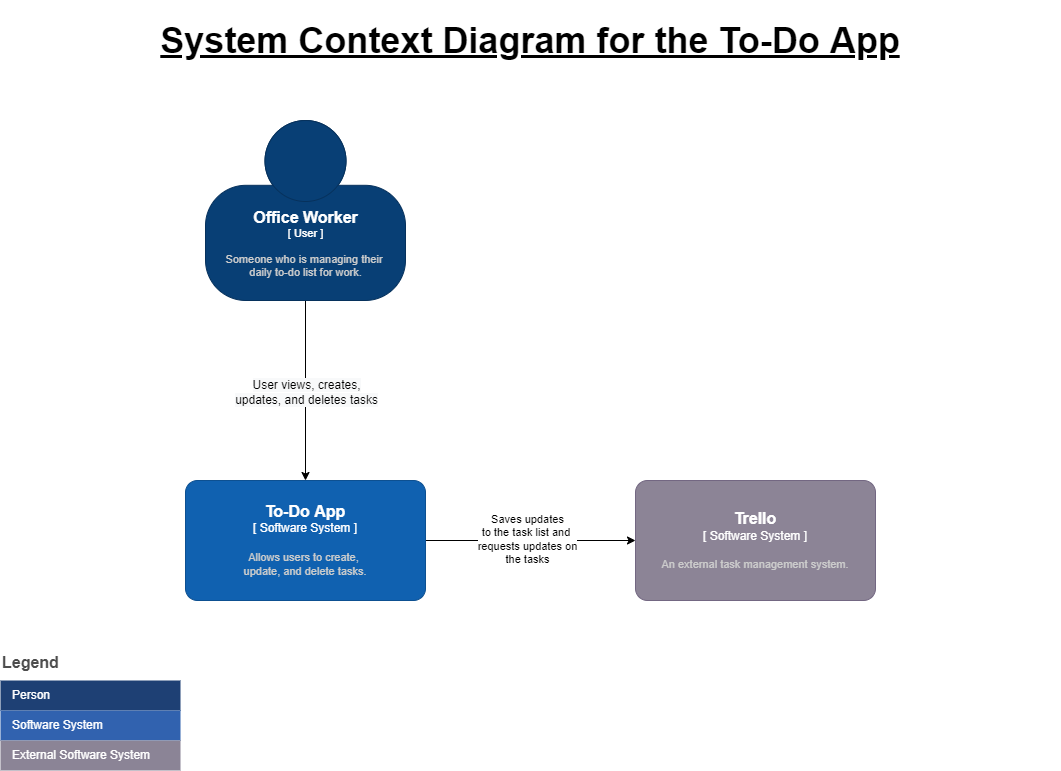

The diagram above was exported from draw.io. Its source (the exported page's mxGraphModel, read from the mxfile embedded in the PNG):
<mxGraphModel dx="1422" dy="705" grid="1" gridSize="10" guides="1" tooltips="1" connect="1" arrows="1" fold="1" page="1" pageScale="1" pageWidth="1100" pageHeight="850" math="0" shadow="0">
  <root>
    <mxCell id="0" />
    <mxCell id="1" parent="0" />
    <mxCell id="v_803z2qg3xZTDE8K_rW-4" style="edgeStyle=orthogonalEdgeStyle;rounded=0;orthogonalLoop=1;jettySize=auto;html=1;exitX=0.5;exitY=1;exitDx=0;exitDy=0;exitPerimeter=0;" parent="1" source="v_803z2qg3xZTDE8K_rW-2" target="v_803z2qg3xZTDE8K_rW-3" edge="1">
      <mxGeometry relative="1" as="geometry" />
    </mxCell>
    <mxCell id="v_803z2qg3xZTDE8K_rW-5" value="&lt;span style=&quot;font-size: 12px ; background-color: rgb(248 , 249 , 250)&quot;&gt;User views, creates,&lt;br&gt;updates, and deletes tasks&lt;br&gt;&lt;/span&gt;" style="edgeLabel;html=1;align=center;verticalAlign=middle;resizable=0;points=[];" parent="v_803z2qg3xZTDE8K_rW-4" vertex="1" connectable="0">
      <mxGeometry x="0.2833" y="2" relative="1" as="geometry">
        <mxPoint x="-2" y="-24" as="offset" />
      </mxGeometry>
    </mxCell>
    <object c4Name="Office Worker" c4Description="Someone who is managing their &#10;daily to-do list for work." label="&lt;font style=&quot;font-size: 16px&quot;&gt;&lt;b&gt;%c4Name%&lt;/b&gt;&lt;/font&gt;&lt;div&gt;[%c4Type%]&lt;/div&gt;&lt;br&gt;&lt;div&gt;&lt;font style=&quot;font-size: 11px&quot;&gt;&lt;font color=&quot;#cccccc&quot;&gt;%c4Description%&lt;/font&gt;&lt;/div&gt;" placeholders="1" c4Type=" User " id="v_803z2qg3xZTDE8K_rW-2">
      <mxCell style="html=1;fontSize=11;dashed=0;whitespace=wrap;fillColor=#083F75;strokeColor=#06315C;fontColor=#ffffff;shape=mxgraph.c4.person2;align=center;metaEdit=1;points=[[0.5,0,0],[1,0.5,0],[1,0.75,0],[0.75,1,0],[0.5,1,0],[0.25,1,0],[0,0.75,0],[0,0.5,0]];resizable=0;spacingRight=0;spacingLeft=0;" parent="1" vertex="1">
        <mxGeometry x="225" y="160" width="200" height="180" as="geometry" />
      </mxCell>
    </object>
    <mxCell id="v_803z2qg3xZTDE8K_rW-7" style="edgeStyle=orthogonalEdgeStyle;rounded=0;orthogonalLoop=1;jettySize=auto;html=1;exitX=1;exitY=0.5;exitDx=0;exitDy=0;exitPerimeter=0;entryX=0;entryY=0.5;entryDx=0;entryDy=0;entryPerimeter=0;" parent="1" source="v_803z2qg3xZTDE8K_rW-3" target="v_803z2qg3xZTDE8K_rW-6" edge="1">
      <mxGeometry relative="1" as="geometry" />
    </mxCell>
    <mxCell id="v_803z2qg3xZTDE8K_rW-9" value="Saves updates&lt;br&gt;to the task list and&amp;nbsp;&lt;br&gt;requests updates on&lt;br&gt;the tasks" style="edgeLabel;html=1;align=center;verticalAlign=middle;resizable=0;points=[];" parent="v_803z2qg3xZTDE8K_rW-7" vertex="1" connectable="0">
      <mxGeometry x="-0.1478" y="2" relative="1" as="geometry">
        <mxPoint x="12" as="offset" />
      </mxGeometry>
    </mxCell>
    <object placeholders="1" c4Name="To-Do App" c4Type=" Software System " c4Description="Allows users to create, &#10;update, and delete tasks." label="&lt;font style=&quot;font-size: 16px&quot;&gt;&lt;b&gt;%c4Name%&lt;/b&gt;&lt;/font&gt;&lt;div&gt;[%c4Type%]&lt;/div&gt;&lt;br&gt;&lt;div&gt;&lt;font style=&quot;font-size: 11px&quot;&gt;&lt;font color=&quot;#cccccc&quot;&gt;%c4Description%&lt;/font&gt;&lt;/div&gt;" id="v_803z2qg3xZTDE8K_rW-3">
      <mxCell style="rounded=1;whiteSpace=wrap;html=1;labelBackgroundColor=none;fillColor=#1061B0;fontColor=#ffffff;align=center;arcSize=10;strokeColor=#0D5091;metaEdit=1;resizable=0;points=[[0.25,0,0],[0.5,0,0],[0.75,0,0],[1,0.25,0],[1,0.5,0],[1,0.75,0],[0.75,1,0],[0.5,1,0],[0.25,1,0],[0,0.75,0],[0,0.5,0],[0,0.25,0]];" parent="1" vertex="1">
        <mxGeometry x="205" y="520" width="240" height="120" as="geometry" />
      </mxCell>
    </object>
    <object placeholders="1" c4Name="Trello" c4Type=" Software System " c4Description="An external task management system." label="&lt;font style=&quot;font-size: 16px&quot;&gt;&lt;b&gt;%c4Name%&lt;/b&gt;&lt;/font&gt;&lt;div&gt;[%c4Type%]&lt;/div&gt;&lt;br&gt;&lt;div&gt;&lt;font style=&quot;font-size: 11px&quot;&gt;&lt;font color=&quot;#cccccc&quot;&gt;%c4Description%&lt;/font&gt;&lt;/div&gt;" id="v_803z2qg3xZTDE8K_rW-6">
      <mxCell style="rounded=1;whiteSpace=wrap;html=1;labelBackgroundColor=none;fillColor=#8C8496;fontColor=#ffffff;align=center;arcSize=10;strokeColor=#736782;metaEdit=1;resizable=0;points=[[0.25,0,0],[0.5,0,0],[0.75,0,0],[1,0.25,0],[1,0.5,0],[1,0.75,0],[0.75,1,0],[0.5,1,0],[0.25,1,0],[0,0.75,0],[0,0.5,0],[0,0.25,0]];" parent="1" vertex="1">
        <mxGeometry x="655" y="520" width="240" height="120" as="geometry" />
      </mxCell>
    </object>
    <mxCell id="v_803z2qg3xZTDE8K_rW-11" value="System Context Diagram for the To-Do App" style="text;html=1;strokeColor=none;fillColor=none;align=center;verticalAlign=middle;whiteSpace=wrap;rounded=0;labelBackgroundColor=none;labelBorderColor=none;spacingLeft=15;spacingRight=15;horizontal=1;fontSize=36;fontStyle=5" parent="1" vertex="1">
      <mxGeometry x="20" y="40" width="1060" height="80" as="geometry" />
    </mxCell>
    <mxCell id="dlp4yD-Dm6SClw_TaslY-1" value="Legend" style="align=left;fontSize=16;fontStyle=1;strokeColor=none;fillColor=none;fontColor=#4D4D4D;spacingTop=-8;resizable=0;" parent="1" vertex="1">
      <mxGeometry x="20" y="690" width="180" height="30" as="geometry" />
    </mxCell>
    <mxCell id="dlp4yD-Dm6SClw_TaslY-2" value="" style="shape=table;html=1;whiteSpace=wrap;startSize=0;container=1;collapsible=0;childLayout=tableLayout;fillColor=none;align=left;spacingLeft=10;strokeColor=none;rounded=1;arcSize=11;fontColor=#FFFFFF;resizable=0;points=[[0.25,0,0],[0.5,0,0],[0.75,0,0],[1,0.25,0],[1,0.5,0],[1,0.75,0],[0.75,1,0],[0.5,1,0],[0.25,1,0],[0,0.75,0],[0,0.5,0],[0,0.25,0]];" parent="1" vertex="1">
      <mxGeometry x="20" y="720" width="180" height="90" as="geometry" />
    </mxCell>
    <mxCell id="dlp4yD-Dm6SClw_TaslY-3" value="Person" style="shape=partialRectangle;html=1;whiteSpace=wrap;connectable=0;fillColor=#1E4074;top=0;left=0;bottom=0;right=0;overflow=hidden;pointerEvents=1;align=left;spacingLeft=10;strokeColor=none;fontColor=#FFFFFF;container=0;perimeter=rectanglePerimeter;noLabel=0;" parent="dlp4yD-Dm6SClw_TaslY-2" vertex="1">
      <mxGeometry width="180" height="30" as="geometry" />
    </mxCell>
    <mxCell id="dlp4yD-Dm6SClw_TaslY-4" value="Software System" style="shape=partialRectangle;html=1;whiteSpace=wrap;connectable=0;fillColor=#3162AF;top=0;left=0;bottom=0;right=0;overflow=hidden;pointerEvents=1;align=left;spacingLeft=10;fontColor=#FFFFFF;" parent="dlp4yD-Dm6SClw_TaslY-2" vertex="1">
      <mxGeometry y="30" width="180" height="30" as="geometry" />
    </mxCell>
    <mxCell id="dlp4yD-Dm6SClw_TaslY-8" value="External Software System" style="shape=partialRectangle;html=1;whiteSpace=wrap;connectable=0;fillColor=#8B8496;top=0;left=0;bottom=0;right=0;overflow=hidden;pointerEvents=1;align=left;spacingLeft=10;fontColor=#FFFFFF;" parent="dlp4yD-Dm6SClw_TaslY-2" vertex="1">
      <mxGeometry y="60" width="180" height="30" as="geometry" />
    </mxCell>
  </root>
</mxGraphModel>